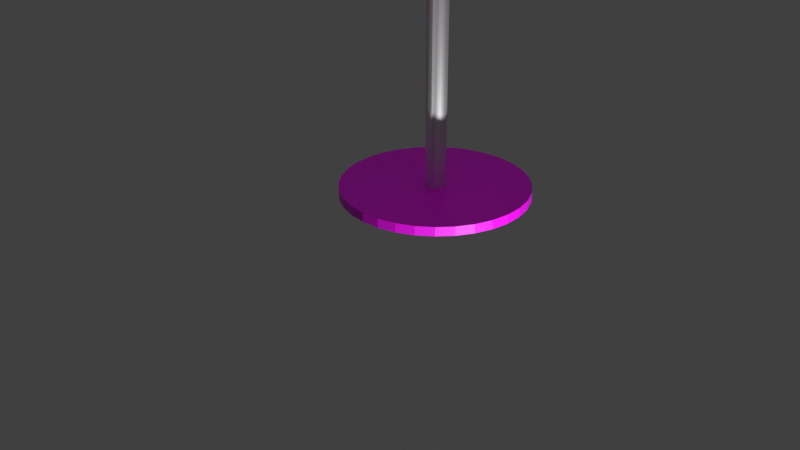 # Source: table.blend  (saved by Blender 3.0.42; exported with 4.5.12 LTS)
import bpy
from mathutils import Matrix  # noqa: F401  (used for matrix-valued properties, if any)

bpy.ops.wm.read_factory_settings(use_empty=True)
scene = bpy.context.scene
scene.name = 'Scene'

# ---- collections
col_collection = bpy.data.collections.new('Collection'); scene.collection.children.link(col_collection)

# ---- images (referenced by path relative to the original .blend; pixels are not part of the script)
import os
ASSET_DIR = os.environ.get("B2B_ASSET_DIR", "")  # directory of the original .blend (textures are referenced by path, not embedded)
HERE = os.path.dirname(os.path.abspath(__file__))  # packed textures are extracted next to this script under _unpacked/

def load_image(name, relpath, width, height, colorspace="sRGB"):
    """Load a texture the original file referenced (path relative to the .blend, or extracted next to this script)."""
    p = next((c for c in (os.path.join(HERE, relpath), os.path.join(ASSET_DIR, relpath)) if relpath and os.path.exists(c)), "")
    if p:
        img = bpy.data.images.load(p, check_existing=True)
        img.name = name
    else:  # same state as the original file: an image datablock whose file is absent (Cycles renders it pink)
        img = bpy.data.images.new(name, width, height)
        img.source = "FILE"
        img.filepath = "//" + (relpath or name)
    img.colorspace_settings.name = colorspace
    return img
img_wood_planks_dirt_diff_4k_jpg = load_image('wood_planks_dirt_diff_4k.jpg', 'wood_planks_dirt_diff_4k.jpg', 1024, 1024, 'sRGB')
img_concrete_floor_worn_001_diff_4k_jpg = load_image('concrete_floor_worn_001_diff_4k.jpg', 'concrete_floor_worn_001_diff_4k.jpg', 1024, 1024, 'sRGB')

# ---- materials (node trees are filled in below, after node groups)
mat_wood = bpy.data.materials.new('wood')
mat_wood.use_transparent_shadow = False
mat_wood.roughness = 0.3388
mat_metal_001 = bpy.data.materials.new('metal.001')
mat_metal_001.use_transparent_shadow = False
mat_material_001 = bpy.data.materials.new('Material.001')
mat_material_001.use_transparent_shadow = False
mat_metal = bpy.data.materials.new('metal')
mat_metal.use_transparent_shadow = False
mat_material_002 = bpy.data.materials.new('Material.002')
mat_material_002.use_transparent_shadow = False

# ---- material node trees
mat_wood.use_nodes = True; mat_wood.node_tree.nodes.clear()
_N = mat_wood.node_tree.nodes; _L = mat_wood.node_tree.links
n0 = _N.new('ShaderNodeBsdfPrincipled'); n0.name = 'Principled BSDF'; n0.location = (10, 300)
n0.distribution = 'GGX'
n0.subsurface_method = 'RANDOM_WALK_SKIN'
n0.inputs[3].default_value = 1.45
n0.inputs[27].default_value = (0.0, 0.0, 0.0, 1.0)
n0.inputs[28].default_value = 1.0
n1 = _N.new('ShaderNodeOutputMaterial'); n1.name = 'Material Output'; n1.location = (300, 300)
n2 = _N.new('ShaderNodeTexImage'); n2.name = 'Texture image'; n2.location = (-280, 280)
n2.image = img_wood_planks_dirt_diff_4k_jpg
_L.new(n0.outputs[0], n1.inputs[0])
_L.new(n2.outputs[0], n0.inputs[0])
n1.is_active_output = True
mat_metal_001.use_nodes = True; mat_metal_001.node_tree.nodes.clear()
_N = mat_metal_001.node_tree.nodes; _L = mat_metal_001.node_tree.links
n0 = _N.new('ShaderNodeBsdfPrincipled'); n0.name = 'Principled BSDF'; n0.location = (10, 300)
n0.distribution = 'GGX'
n0.subsurface_method = 'RANDOM_WALK_SKIN'
n0.inputs[1].default_value = 0.874
n0.inputs[3].default_value = 1.45
n0.inputs[11].default_value = 1.795
n0.inputs[14].default_value = (0.998, 0.998, 0.998, 1.0)
n0.inputs[15].default_value = 0.4252
n0.inputs[24].default_value = 0.04567
n0.inputs[27].default_value = (0.0, 0.0, 0.0, 1.0)
n0.inputs[28].default_value = 1.0
n1 = _N.new('ShaderNodeOutputMaterial'); n1.name = 'Material Output'; n1.location = (300, 300)
_L.new(n0.outputs[0], n1.inputs[0])
n1.is_active_output = True
mat_material_001.use_nodes = True; mat_material_001.node_tree.nodes.clear()
_N = mat_material_001.node_tree.nodes; _L = mat_material_001.node_tree.links
n0 = _N.new('ShaderNodeBsdfPrincipled'); n0.name = 'Principled BSDF'; n0.location = (10, 300)
n0.distribution = 'GGX'
n0.subsurface_method = 'RANDOM_WALK_SKIN'
n0.inputs[3].default_value = 1.45
n0.inputs[27].default_value = (0.0, 0.0, 0.0, 1.0)
n0.inputs[28].default_value = 1.0
n1 = _N.new('ShaderNodeOutputMaterial'); n1.name = 'Material Output'; n1.location = (300, 300)
n2 = _N.new('ShaderNodeTexImage'); n2.name = 'Image Texture'; n2.location = (-280, 280)
_L.new(n0.outputs[0], n1.inputs[0])
_L.new(n2.outputs[0], n0.inputs[0])
n1.is_active_output = True
mat_metal.use_nodes = True; mat_metal.node_tree.nodes.clear()
_N = mat_metal.node_tree.nodes; _L = mat_metal.node_tree.links
n0 = _N.new('ShaderNodeBsdfPrincipled'); n0.name = 'Principled BSDF'; n0.location = (10, 300)
n0.distribution = 'GGX'
n0.subsurface_method = 'RANDOM_WALK_SKIN'
n0.inputs[1].default_value = 0.874
n0.inputs[3].default_value = 1.45
n0.inputs[11].default_value = 1.795
n0.inputs[14].default_value = (0.998, 0.998, 0.998, 1.0)
n0.inputs[15].default_value = 0.4252
n0.inputs[24].default_value = 0.04567
n0.inputs[27].default_value = (0.0, 0.0, 0.0, 1.0)
n0.inputs[28].default_value = 1.0
n1 = _N.new('ShaderNodeOutputMaterial'); n1.name = 'Material Output'; n1.location = (300, 300)
_L.new(n0.outputs[0], n1.inputs[0])
n1.is_active_output = True
mat_material_002.use_nodes = True; mat_material_002.node_tree.nodes.clear()
_N = mat_material_002.node_tree.nodes; _L = mat_material_002.node_tree.links
n0 = _N.new('ShaderNodeBsdfPrincipled'); n0.name = 'Principled BSDF'; n0.location = (10, 300)
n0.distribution = 'GGX'
n0.subsurface_method = 'RANDOM_WALK_SKIN'
n0.inputs[3].default_value = 1.45
n0.inputs[27].default_value = (0.0, 0.0, 0.0, 1.0)
n0.inputs[28].default_value = 1.0
n1 = _N.new('ShaderNodeOutputMaterial'); n1.name = 'Material Output'; n1.location = (300, 300)
n2 = _N.new('ShaderNodeTexImage'); n2.name = 'Image Texture'; n2.location = (-280, 280)
n2.image = img_concrete_floor_worn_001_diff_4k_jpg
_L.new(n0.outputs[0], n1.inputs[0])
_L.new(n2.outputs[0], n0.inputs[0])
n1.is_active_output = True

# ---- world
world_world = bpy.data.worlds.new('World'); scene.world = world_world
world_world.use_nodes = True; world_world.node_tree.nodes.clear()
_N = world_world.node_tree.nodes; _L = world_world.node_tree.links
n0 = _N.new('ShaderNodeOutputWorld'); n0.name = 'World Output'; n0.location = (300, 300)
n1 = _N.new('ShaderNodeBackground'); n1.name = 'Background'; n1.location = (10, 300)
n1.inputs[0].default_value = (0.05088, 0.05088, 0.05088, 1.0)
_L.new(n1.outputs[0], n0.inputs[0])
n0.is_active_output = True
world_world.color = (0.05088, 0.05088, 0.05088)
world_world.use_sun_shadow = False
world_world.sun_shadow_jitter_overblur = 0.0

# ---- cameras
cam_camera = bpy.data.cameras.new('Camera')
cam_camera.clip_end = 100.0
cam_camera.ortho_scale = 7.314

# ---- lights
light_light = bpy.data.lights.new('Light', 'POINT')
light_light.transmission_factor = 0.0
light_light.energy = 1000.0
light_light.shadow_soft_size = 0.1
light_light.shadow_maximum_resolution = 0.006
light_light.use_absolute_resolution = True

# ---- meshes
me_cylindre = bpy.data.meshes.new('Cylindre')
me_cylindre.from_pydata([(0.0, 1.0, -1.0), (0.0, 1.0, 1.0), (0.1951, 0.9808, -1.0), (0.1951, 0.9808, 1.0), (0.3827, 0.9239, -1.0), (0.3827, 0.9239, 1.0), (0.5556, 0.8315, -1.0), (0.5556, 0.8315, 1.0), (0.7071, 0.7071, -1.0), (0.7071, 0.7071, 1.0), (0.8315, 0.5556, -1.0), (0.8315, 0.5556, 1.0), (0.9239, 0.3827, -1.0), (0.9239, 0.3827, 1.0), (0.9808, 0.1951, -1.0), (0.9808, 0.1951, 1.0), (1.0, -4.371e-08, -1.0), (1.0, -4.371e-08, 1.0), (0.9808, -0.1951, -1.0), (0.9808, -0.1951, 1.0), (0.9239, -0.3827, -1.0), (0.9239, -0.3827, 1.0), (0.8315, -0.5556, -1.0), (0.8315, -0.5556, 1.0), (0.7071, -0.7071, -1.0), (0.7071, -0.7071, 1.0), (0.5556, -0.8315, -1.0), (0.5556, -0.8315, 1.0), (0.3827, -0.9239, -1.0), (0.3827, -0.9239, 1.0), (0.1951, -0.9808, -1.0), (0.1951, -0.9808, 1.0), (-8.742e-08, -1.0, -1.0), (-8.742e-08, -1.0, 1.0), (-0.1951, -0.9808, -1.0), (-0.1951, -0.9808, 1.0), (-0.3827, -0.9239, -1.0), (-0.3827, -0.9239, 1.0), (-0.5556, -0.8315, -1.0), (-0.5556, -0.8315, 1.0), (-0.7071, -0.7071, -1.0), (-0.7071, -0.7071, 1.0), (-0.8315, -0.5556, -1.0), (-0.8315, -0.5556, 1.0), (-0.9239, -0.3827, -1.0), (-0.9239, -0.3827, 1.0), (-0.9808, -0.1951, -1.0), (-0.9808, -0.1951, 1.0), (-1.0, 1.192e-08, -1.0), (-1.0, 1.192e-08, 1.0), (-0.9808, 0.1951, -1.0), (-0.9808, 0.1951, 1.0), (-0.9239, 0.3827, -1.0), (-0.9239, 0.3827, 1.0), (-0.8315, 0.5556, -1.0), (-0.8315, 0.5556, 1.0), (-0.7071, 0.7071, -1.0), (-0.7071, 0.7071, 1.0), (-0.5556, 0.8315, -1.0), (-0.5556, 0.8315, 1.0), (-0.3827, 0.9239, -1.0), (-0.3827, 0.9239, 1.0), (-0.1951, 0.9808, -1.0), (-0.1951, 0.9808, 1.0)], [], [(0, 1, 3, 2), (2, 3, 5, 4), (4, 5, 7, 6), (6, 7, 9, 8), (8, 9, 11, 10), (10, 11, 13, 12), (12, 13, 15, 14), (14, 15, 17, 16), (16, 17, 19, 18), (18, 19, 21, 20), (20, 21, 23, 22), (22, 23, 25, 24), (24, 25, 27, 26), (26, 27, 29, 28), (28, 29, 31, 30), (30, 31, 33, 32), (32, 33, 35, 34), (34, 35, 37, 36), (36, 37, 39, 38), (38, 39, 41, 40), (40, 41, 43, 42), (42, 43, 45, 44), (44, 45, 47, 46), (46, 47, 49, 48), (48, 49, 51, 50), (50, 51, 53, 52), (52, 53, 55, 54), (54, 55, 57, 56), (56, 57, 59, 58), (58, 59, 61, 60), (3, 1, 63, 61, 59, 57, 55, 53, 51, 49, 47, 45, 43, 41, 39, 37, 35, 33, 31, 29, 27, 25, 23, 21, 19, 17, 15, 13, 11, 9, 7, 5), (60, 61, 63, 62), (62, 63, 1, 0), (0, 2, 4, 6, 8, 10, 12, 14, 16, 18, 20, 22, 24, 26, 28, 30, 32, 34, 36, 38, 40, 42, 44, 46, 48, 50, 52, 54, 56, 58, 60, 62)])
_uv = me_cylindre.uv_layers.new(name='CarteUV')
_uv.uv.foreach_set('vector', [1.0, 0.5, 1.0, 1.0, 0.9688, 1.0, 0.9688, 0.5, 0.9688, 0.5, 0.9688, 1.0, 0.9375, 1.0, 0.9375, 0.5, 0.9375, 0.5, 0.9375, 1.0, 0.9062, 1.0, 0.9062, 0.5, 0.9062, 0.5, 0.9062, 1.0, 0.875, 1.0, 0.875, 0.5, 0.875, 0.5, 0.875, 1.0, 0.8438, 1.0, 0.8438, 0.5, 0.8438, 0.5, 0.8438, 1.0, 0.8125, 1.0, 0.8125, 0.5, 0.8125, 0.5, 0.8125, 1.0, 0.7812, 1.0, 0.7812, 0.5, 0.7812, 0.5, 0.7812, 1.0, 0.75, 1.0, 0.75, 0.5, 0.75, 0.5, 0.75, 1.0, 0.7188, 1.0, 0.7188, 0.5, 0.7188, 0.5, 0.7188, 1.0, 0.6875, 1.0, 0.6875, 0.5, 0.6875, 0.5, 0.6875, 1.0, 0.6562, 1.0, 0.6562, 0.5, 0.6562, 0.5, 0.6562, 1.0, 0.625, 1.0, 0.625, 0.5, 0.625, 0.5, 0.625, 1.0, 0.5938, 1.0, 0.5938, 0.5, 0.5938, 0.5, 0.5938, 1.0, 0.5625, 1.0, 0.5625, 0.5, 0.5625, 0.5, 0.5625, 1.0, 0.5312, 1.0, 0.5312, 0.5, 0.5312, 0.5, 0.5312, 1.0, 0.5, 1.0, 0.5, 0.5, 0.5, 0.5, 0.5, 1.0, 0.4688, 1.0, 0.4688, 0.5, 0.4688, 0.5, 0.4688, 1.0, 0.4375, 1.0, 0.4375, 0.5, 0.4375, 0.5, 0.4375, 1.0, 0.4062, 1.0, 0.4062, 0.5, 0.4062, 0.5, 0.4062, 1.0, 0.375, 1.0, 0.375, 0.5, 0.375, 0.5, 0.375, 1.0, 0.3438, 1.0, 0.3438, 0.5, 0.3438, 0.5, 0.3438, 1.0, 0.3125, 1.0, 0.3125, 0.5, 0.3125, 0.5, 0.3125, 1.0, 0.2812, 1.0, 0.2812, 0.5, 0.2812, 0.5, 0.2812, 1.0, 0.25, 1.0, 0.25, 0.5, 0.25, 0.5, 0.25, 1.0, 0.2188, 1.0, 0.2188, 0.5, 0.2188, 0.5, 0.2188, 1.0, 0.1875, 1.0, 0.1875, 0.5, 0.1875, 0.5, 0.1875, 1.0, 0.1562, 1.0, 0.1562, 0.5, 0.1562, 0.5, 0.1562, 1.0, 0.125, 1.0, 0.125, 0.5, 0.125, 0.5, 0.125, 1.0, 0.09375, 1.0, 0.09375, 0.5, 0.09375, 0.5, 0.09375, 1.0, 0.0625, 1.0, 0.0625, 0.5, 0.2968, 0.4854, 0.25, 0.49, 0.2032, 0.4854, 0.1582, 0.4717, 0.1167, 0.4496, 0.08029, 0.4197, 0.05045, 0.3833, 0.02827, 0.3418, 0.01461, 0.2968, 0.01, 0.25, 0.01461, 0.2032, 0.02827, 0.1582, 0.05045, 0.1167, 0.08029, 0.08029, 0.1167, 0.05045, 0.1582, 0.02827, 0.2032, 0.01461, 0.25, 0.01, 0.2968, 0.01461, 0.3418, 0.02827, 0.3833, 0.05045, 0.4197, 0.08029, 0.4496, 0.1167, 0.4717, 0.1582, 0.4854, 0.2032, 0.49, 0.25, 0.4854, 0.2968, 0.4717, 0.3418, 0.4496, 0.3833, 0.4197, 0.4197, 0.3833, 0.4496, 0.3418, 0.4717, 0.0625, 0.5, 0.0625, 1.0, 0.03125, 1.0, 0.03125, 0.5, 0.03125, 0.5, 0.03125, 1.0, 0.0, 1.0, 0.0, 0.5, 0.75, 0.49, 0.7968, 0.4854, 0.8418, 0.4717, 0.8833, 0.4496, 0.9197, 0.4197, 0.9496, 0.3833, 0.9717, 0.3418, 0.9854, 0.2968, 0.99, 0.25, 0.9854, 0.2032, 0.9717, 0.1582, 0.9496, 0.1167, 0.9197, 0.08029, 0.8833, 0.05045, 0.8418, 0.02827, 0.7968, 0.01461, 0.75, 0.01, 0.7032, 0.01461, 0.6582, 0.02827, 0.6167, 0.05045, 0.5803, 0.08029, 0.5504, 0.1167, 0.5283, 0.1582, 0.5146, 0.2032, 0.51, 0.25, 0.5146, 0.2968, 0.5283, 0.3418, 0.5504, 0.3833, 0.5803, 0.4197, 0.6167, 0.4496, 0.6582, 0.4717, 0.7032, 0.4854])
me_cylindre.materials.append(mat_wood)
me_cylindre.materials.append(mat_metal_001)
me_cylindre.materials.append(mat_material_001)
me_cylindre.use_remesh_fix_poles = True
me_cylindre.use_remesh_preserve_attributes = False
me_cylindre.update()
me_cylindre_001 = bpy.data.meshes.new('Cylindre.001')
me_cylindre_001.from_pydata([(0.0, 1.0, -1.0), (0.0, 1.0, 1.0), (0.1951, 0.9808, -1.0), (0.1951, 0.9808, 1.0), (0.3827, 0.9239, -1.0), (0.3827, 0.9239, 1.0), (0.5556, 0.8315, -1.0), (0.5556, 0.8315, 1.0), (0.7071, 0.7071, -1.0), (0.7071, 0.7071, 1.0), (0.8315, 0.5556, -1.0), (0.8315, 0.5556, 1.0), (0.9239, 0.3827, -1.0), (0.9239, 0.3827, 1.0), (0.9808, 0.1951, -1.0), (0.9808, 0.1951, 1.0), (1.0, -4.371e-08, -1.0), (1.0, -4.371e-08, 1.0), (0.9808, -0.1951, -1.0), (0.9808, -0.1951, 1.0), (0.9239, -0.3827, -1.0), (0.9239, -0.3827, 1.0), (0.8315, -0.5556, -1.0), (0.8315, -0.5556, 1.0), (0.7071, -0.7071, -1.0), (0.7071, -0.7071, 1.0), (0.5556, -0.8315, -1.0), (0.5556, -0.8315, 1.0), (0.3827, -0.9239, -1.0), (0.3827, -0.9239, 1.0), (0.1951, -0.9808, -1.0), (0.1951, -0.9808, 1.0), (-8.742e-08, -1.0, -1.0), (-8.742e-08, -1.0, 1.0), (-0.1951, -0.9808, -1.0), (-0.1951, -0.9808, 1.0), (-0.3827, -0.9239, -1.0), (-0.3827, -0.9239, 1.0), (-0.5556, -0.8315, -1.0), (-0.5556, -0.8315, 1.0), (-0.7071, -0.7071, -1.0), (-0.7071, -0.7071, 1.0), (-0.8315, -0.5556, -1.0), (-0.8315, -0.5556, 1.0), (-0.9239, -0.3827, -1.0), (-0.9239, -0.3827, 1.0), (-0.9808, -0.1951, -1.0), (-0.9808, -0.1951, 1.0), (-1.0, 1.192e-08, -1.0), (-1.0, 1.192e-08, 1.0), (-0.9808, 0.1951, -1.0), (-0.9808, 0.1951, 1.0), (-0.9239, 0.3827, -1.0), (-0.9239, 0.3827, 1.0), (-0.8315, 0.5556, -1.0), (-0.8315, 0.5556, 1.0), (-0.7071, 0.7071, -1.0), (-0.7071, 0.7071, 1.0), (-0.5556, 0.8315, -1.0), (-0.5556, 0.8315, 1.0), (-0.3827, 0.9239, -1.0), (-0.3827, 0.9239, 1.0), (-0.1951, 0.9808, -1.0), (-0.1951, 0.9808, 1.0), (0.2007, 1.303, 0.5884), (0.4626, 1.277, 0.5884), (0.3827, 0.9239, 0.4338), (0.5556, 0.8315, 0.4338), (0.7071, 0.7071, 0.4338), (0.8315, 0.5556, 0.4338), (0.9239, 0.3827, 0.4338), (0.9808, 0.1951, 0.4338), (1.0, -4.371e-08, 0.4338), (0.9808, -0.1951, 0.4338), (0.9239, -0.3827, 0.4338), (0.8315, -0.5556, 0.4338), (0.7071, -0.7071, 0.4338), (0.5556, -0.8315, 0.4338), (0.3827, -0.9239, 0.4338), (0.1951, -0.9808, 0.4338), (-8.742e-08, -1.0, 0.4338), (-0.06126, -1.357, 0.5884), (-0.3131, -1.28, 0.5884), (-0.5452, -1.156, 0.5884), (-0.7487, -0.9892, 0.5884), (-0.9156, -0.7858, 0.5884), (-1.04, -0.5537, 0.5884), (-1.116, -0.3018, 0.5884), (-1.142, -0.03991, 0.5884), (-1.116, 0.222, 0.5884), (-1.04, 0.4739, 0.5884), (-0.9156, 0.706, 0.5884), (-0.7487, 0.9094, 0.5884), (-0.5452, 1.076, 0.5884), (-0.3131, 1.2, 0.5884), (-0.06126, 1.277, 0.5884), (0.4626, 1.277, -0.6235), (0.3827, 0.9239, -0.4689), (0.5556, 0.8315, -0.4689), (0.7071, 0.7071, -0.4689), (0.8315, 0.5556, -0.4689), (0.9239, 0.3827, -0.4689), (0.9808, 0.1951, -0.4689), (1.0, -4.371e-08, -0.4689), (0.9808, -0.1951, -0.4689), (0.9239, -0.3827, -0.4689), (0.8315, -0.5556, -0.4689), (0.7071, -0.7071, -0.4689), (0.5556, -0.8315, -0.4689), (0.3827, -0.9239, -0.4689), (0.1951, -0.9808, -0.4689), (-8.742e-08, -1.0, -0.4689), (-0.06126, -1.357, -0.6235), (-0.3131, -1.28, -0.6235), (-0.5452, -1.156, -0.6235), (-0.7487, -0.9892, -0.6235), (-0.9156, -0.7858, -0.6235), (-1.04, -0.5537, -0.6235), (-1.116, -0.3018, -0.6235), (-1.142, -0.03991, -0.6235), (-1.116, 0.222, -0.6235), (-1.04, 0.4739, -0.6235), (-0.9156, 0.706, -0.6235), (-0.7487, 0.9094, -0.6235), (-0.5452, 1.076, -0.6235), (-0.3131, 1.2, -0.6235), (-0.06126, 1.277, -0.6235), (0.2007, 1.303, -0.6235)], [], [(64, 1, 3, 65), (65, 3, 5, 66), (66, 5, 7, 67), (67, 7, 9, 68), (68, 9, 11, 69), (69, 11, 13, 70), (70, 13, 15, 71), (71, 15, 17, 72), (72, 17, 19, 73), (73, 19, 21, 74), (74, 21, 23, 75), (75, 23, 25, 76), (76, 25, 27, 77), (77, 27, 29, 78), (78, 29, 31, 79), (79, 31, 33, 80), (80, 33, 35, 81), (81, 35, 37, 82), (82, 37, 39, 83), (83, 39, 41, 84), (84, 41, 43, 85), (85, 43, 45, 86), (86, 45, 47, 87), (87, 47, 49, 88), (88, 49, 51, 89), (89, 51, 53, 90), (90, 53, 55, 91), (91, 55, 57, 92), (92, 57, 59, 93), (93, 59, 61, 94), (3, 1, 63, 61, 59, 57, 55, 53, 51, 49, 47, 45, 43, 41, 39, 37, 35, 33, 31, 29, 27, 25, 23, 21, 19, 17, 15, 13, 11, 9, 7, 5), (94, 61, 63, 95), (95, 63, 1, 64), (0, 2, 4, 6, 8, 10, 12, 14, 16, 18, 20, 22, 24, 26, 28, 30, 32, 34, 36, 38, 40, 42, 44, 46, 48, 50, 52, 54, 56, 58, 60, 62), (126, 95, 64, 127), (125, 94, 95, 126), (124, 93, 94, 125), (123, 92, 93, 124), (122, 91, 92, 123), (121, 90, 91, 122), (120, 89, 90, 121), (119, 88, 89, 120), (118, 87, 88, 119), (117, 86, 87, 118), (116, 85, 86, 117), (115, 84, 85, 116), (114, 83, 84, 115), (113, 82, 83, 114), (112, 81, 82, 113), (111, 80, 81, 112), (110, 79, 80, 111), (109, 78, 79, 110), (108, 77, 78, 109), (107, 76, 77, 108), (106, 75, 76, 107), (105, 74, 75, 106), (104, 73, 74, 105), (103, 72, 73, 104), (102, 71, 72, 103), (101, 70, 71, 102), (100, 69, 70, 101), (99, 68, 69, 100), (98, 67, 68, 99), (97, 66, 67, 98), (96, 65, 66, 97), (127, 64, 65, 96), (0, 127, 96, 2), (2, 96, 97, 4), (4, 97, 98, 6), (6, 98, 99, 8), (8, 99, 100, 10), (10, 100, 101, 12), (12, 101, 102, 14), (14, 102, 103, 16), (16, 103, 104, 18), (18, 104, 105, 20), (20, 105, 106, 22), (22, 106, 107, 24), (24, 107, 108, 26), (26, 108, 109, 28), (28, 109, 110, 30), (30, 110, 111, 32), (32, 111, 112, 34), (34, 112, 113, 36), (36, 113, 114, 38), (38, 114, 115, 40), (40, 115, 116, 42), (42, 116, 117, 44), (44, 117, 118, 46), (46, 118, 119, 48), (48, 119, 120, 50), (50, 120, 121, 52), (52, 121, 122, 54), (54, 122, 123, 56), (56, 123, 124, 58), (58, 124, 125, 60), (60, 125, 126, 62), (62, 126, 127, 0)])
_uv = me_cylindre_001.uv_layers.new(name='CarteUV')
_uv.uv.foreach_set('vector', [1.0, 0.8584, 1.0, 1.0, 0.9688, 1.0, 0.9688, 0.8584, 0.9688, 0.8584, 0.9688, 1.0, 0.9375, 1.0, 0.9375, 0.8584, 0.9375, 0.8584, 0.9375, 1.0, 0.9062, 1.0, 0.9062, 0.8585, 0.9062, 0.8585, 0.9062, 1.0, 0.875, 1.0, 0.875, 0.8585, 0.875, 0.8585, 0.875, 1.0, 0.8438, 1.0, 0.8438, 0.8585, 0.8438, 0.8585, 0.8438, 1.0, 0.8125, 1.0, 0.8125, 0.8584, 0.8125, 0.8584, 0.8125, 1.0, 0.7812, 1.0, 0.7812, 0.8584, 0.7812, 0.8584, 0.7812, 1.0, 0.75, 1.0, 0.75, 0.8584, 0.75, 0.8584, 0.75, 1.0, 0.7188, 1.0, 0.7188, 0.8585, 0.7188, 0.8585, 0.7188, 1.0, 0.6875, 1.0, 0.6875, 0.8585, 0.6875, 0.8585, 0.6875, 1.0, 0.6562, 1.0, 0.6562, 0.8585, 0.6562, 0.8585, 0.6562, 1.0, 0.625, 1.0, 0.625, 0.8584, 0.625, 0.8584, 0.625, 1.0, 0.5938, 1.0, 0.5938, 0.8584, 0.5938, 0.8584, 0.5938, 1.0, 0.5625, 1.0, 0.5625, 0.8584, 0.5625, 0.8584, 0.5625, 1.0, 0.5312, 1.0, 0.5312, 0.8585, 0.5312, 0.8585, 0.5312, 1.0, 0.5, 1.0, 0.5, 0.8585, 0.5, 0.8585, 0.5, 1.0, 0.4688, 1.0, 0.4688, 0.8585, 0.4688, 0.8585, 0.4688, 1.0, 0.4375, 1.0, 0.4375, 0.8585, 0.4375, 0.8585, 0.4375, 1.0, 0.4062, 1.0, 0.4062, 0.8585, 0.4062, 0.8585, 0.4062, 1.0, 0.375, 1.0, 0.375, 0.8585, 0.375, 0.8585, 0.375, 1.0, 0.3438, 1.0, 0.3438, 0.8585, 0.3438, 0.8585, 0.3438, 1.0, 0.3125, 1.0, 0.3125, 0.8585, 0.3125, 0.8585, 0.3125, 1.0, 0.2812, 1.0, 0.2812, 0.8584, 0.2812, 0.8584, 0.2812, 1.0, 0.25, 1.0, 0.25, 0.8585, 0.25, 0.8585, 0.25, 1.0, 0.2188, 1.0, 0.2188, 0.8585, 0.2188, 0.8585, 0.2188, 1.0, 0.1875, 1.0, 0.1875, 0.8585, 0.1875, 0.8585, 0.1875, 1.0, 0.1562, 1.0, 0.1562, 0.8585, 0.1562, 0.8585, 0.1562, 1.0, 0.125, 1.0, 0.125, 0.8584, 0.125, 0.8584, 0.125, 1.0, 0.09375, 1.0, 0.09375, 0.8585, 0.09375, 0.8585, 0.09375, 1.0, 0.0625, 1.0, 0.0625, 0.8585, 0.2968, 0.4854, 0.25, 0.49, 0.2032, 0.4854, 0.1582, 0.4717, 0.1167, 0.4496, 0.08029, 0.4197, 0.05045, 0.3833, 0.02827, 0.3418, 0.01461, 0.2968, 0.01, 0.25, 0.01461, 0.2032, 0.02827, 0.1582, 0.05045, 0.1167, 0.08029, 0.08029, 0.1167, 0.05045, 0.1582, 0.02827, 0.2032, 0.01461, 0.25, 0.01, 0.2968, 0.01461, 0.3418, 0.02827, 0.3833, 0.05045, 0.4197, 0.08029, 0.4496, 0.1167, 0.4717, 0.1582, 0.4854, 0.2032, 0.49, 0.25, 0.4854, 0.2968, 0.4717, 0.3418, 0.4496, 0.3833, 0.4197, 0.4197, 0.3833, 0.4496, 0.3418, 0.4717, 0.0625, 0.8585, 0.0625, 1.0, 0.03125, 1.0, 0.03125, 0.8585, 0.03125, 0.8585, 0.03125, 1.0, 0.0, 1.0, 0.0, 0.8584, 0.75, 0.49, 0.7968, 0.4854, 0.8418, 0.4717, 0.8833, 0.4496, 0.9197, 0.4197, 0.9496, 0.3833, 0.9717, 0.3418, 0.9854, 0.2968, 0.99, 0.25, 0.9854, 0.2032, 0.9717, 0.1582, 0.9496, 0.1167, 0.9197, 0.08029, 0.8833, 0.05045, 0.8418, 0.02827, 0.7968, 0.01461, 0.75, 0.01, 0.7032, 0.01461, 0.6582, 0.02827, 0.6167, 0.05045, 0.5803, 0.08029, 0.5504, 0.1167, 0.5283, 0.1582, 0.5146, 0.2032, 0.51, 0.25, 0.5146, 0.2968, 0.5283, 0.3418, 0.5504, 0.3833, 0.5803, 0.4197, 0.6167, 0.4496, 0.6582, 0.4717, 0.7032, 0.4854, 0.03125, 0.6328, 0.03125, 0.8585, 0.0, 0.8584, 0.0, 0.6328, 0.0625, 0.6328, 0.0625, 0.8585, 0.03125, 0.8585, 0.03125, 0.6328, 0.09375, 0.6328, 0.09375, 0.8585, 0.0625, 0.8585, 0.0625, 0.6328, 0.125, 0.6328, 0.125, 0.8584, 0.09375, 0.8585, 0.09375, 0.6328, 0.1562, 0.6328, 0.1562, 0.8585, 0.125, 0.8584, 0.125, 0.6328, 0.1875, 0.6328, 0.1875, 0.8585, 0.1562, 0.8585, 0.1562, 0.6328, 0.2188, 0.6328, 0.2188, 0.8585, 0.1875, 0.8585, 0.1875, 0.6328, 0.25, 0.6328, 0.25, 0.8585, 0.2188, 0.8585, 0.2188, 0.6328, 0.2812, 0.6328, 0.2812, 0.8584, 0.25, 0.8585, 0.25, 0.6328, 0.3125, 0.6328, 0.3125, 0.8585, 0.2812, 0.8584, 0.2812, 0.6328, 0.3438, 0.6328, 0.3438, 0.8585, 0.3125, 0.8585, 0.3125, 0.6328, 0.375, 0.6328, 0.375, 0.8585, 0.3438, 0.8585, 0.3438, 0.6328, 0.4062, 0.6328, 0.4062, 0.8585, 0.375, 0.8585, 0.375, 0.6328, 0.4375, 0.6328, 0.4375, 0.8585, 0.4062, 0.8585, 0.4062, 0.6328, 0.4688, 0.6328, 0.4688, 0.8585, 0.4375, 0.8585, 0.4375, 0.6328, 0.5, 0.6328, 0.5, 0.8585, 0.4688, 0.8585, 0.4688, 0.6328, 0.5312, 0.6328, 0.5312, 0.8585, 0.5, 0.8585, 0.5, 0.6328, 0.5625, 0.6328, 0.5625, 0.8584, 0.5312, 0.8585, 0.5312, 0.6328, 0.5938, 0.6328, 0.5938, 0.8584, 0.5625, 0.8584, 0.5625, 0.6328, 0.625, 0.6328, 0.625, 0.8584, 0.5938, 0.8584, 0.5938, 0.6328, 0.6562, 0.6328, 0.6562, 0.8585, 0.625, 0.8584, 0.625, 0.6328, 0.6875, 0.6328, 0.6875, 0.8585, 0.6562, 0.8585, 0.6562, 0.6328, 0.7188, 0.6328, 0.7188, 0.8585, 0.6875, 0.8585, 0.6875, 0.6328, 0.75, 0.6328, 0.75, 0.8584, 0.7188, 0.8585, 0.7188, 0.6328, 0.7812, 0.6328, 0.7812, 0.8584, 0.75, 0.8584, 0.75, 0.6328, 0.8125, 0.6328, 0.8125, 0.8584, 0.7812, 0.8584, 0.7812, 0.6328, 0.8438, 0.6328, 0.8438, 0.8585, 0.8125, 0.8584, 0.8125, 0.6328, 0.875, 0.6328, 0.875, 0.8585, 0.8438, 0.8585, 0.8438, 0.6328, 0.9062, 0.6328, 0.9062, 0.8585, 0.875, 0.8585, 0.875, 0.6328, 0.9375, 0.6328, 0.9375, 0.8584, 0.9062, 0.8585, 0.9062, 0.6328, 0.9688, 0.6328, 0.9688, 0.8584, 0.9375, 0.8584, 0.9375, 0.6328, 1.0, 0.6328, 1.0, 0.8584, 0.9688, 0.8584, 0.9688, 0.6328, 1.0, 0.5, 1.0, 0.6328, 0.9688, 0.6328, 0.9688, 0.5, 0.9688, 0.5, 0.9688, 0.6328, 0.9375, 0.6328, 0.9375, 0.5, 0.9375, 0.5, 0.9375, 0.6328, 0.9062, 0.6328, 0.9062, 0.5, 0.9062, 0.5, 0.9062, 0.6328, 0.875, 0.6328, 0.875, 0.5, 0.875, 0.5, 0.875, 0.6328, 0.8438, 0.6328, 0.8438, 0.5, 0.8438, 0.5, 0.8438, 0.6328, 0.8125, 0.6328, 0.8125, 0.5, 0.8125, 0.5, 0.8125, 0.6328, 0.7812, 0.6328, 0.7812, 0.5, 0.7812, 0.5, 0.7812, 0.6328, 0.75, 0.6328, 0.75, 0.5, 0.75, 0.5, 0.75, 0.6328, 0.7188, 0.6328, 0.7188, 0.5, 0.7188, 0.5, 0.7188, 0.6328, 0.6875, 0.6328, 0.6875, 0.5, 0.6875, 0.5, 0.6875, 0.6328, 0.6562, 0.6328, 0.6562, 0.5, 0.6562, 0.5, 0.6562, 0.6328, 0.625, 0.6328, 0.625, 0.5, 0.625, 0.5, 0.625, 0.6328, 0.5938, 0.6328, 0.5938, 0.5, 0.5938, 0.5, 0.5938, 0.6328, 0.5625, 0.6328, 0.5625, 0.5, 0.5625, 0.5, 0.5625, 0.6328, 0.5312, 0.6328, 0.5312, 0.5, 0.5312, 0.5, 0.5312, 0.6328, 0.5, 0.6328, 0.5, 0.5, 0.5, 0.5, 0.5, 0.6328, 0.4688, 0.6328, 0.4688, 0.5, 0.4688, 0.5, 0.4688, 0.6328, 0.4375, 0.6328, 0.4375, 0.5, 0.4375, 0.5, 0.4375, 0.6328, 0.4062, 0.6328, 0.4062, 0.5, 0.4062, 0.5, 0.4062, 0.6328, 0.375, 0.6328, 0.375, 0.5, 0.375, 0.5, 0.375, 0.6328, 0.3438, 0.6328, 0.3438, 0.5, 0.3438, 0.5, 0.3438, 0.6328, 0.3125, 0.6328, 0.3125, 0.5, 0.3125, 0.5, 0.3125, 0.6328, 0.2812, 0.6328, 0.2812, 0.5, 0.2812, 0.5, 0.2812, 0.6328, 0.25, 0.6328, 0.25, 0.5, 0.25, 0.5, 0.25, 0.6328, 0.2188, 0.6328, 0.2188, 0.5, 0.2188, 0.5, 0.2188, 0.6328, 0.1875, 0.6328, 0.1875, 0.5, 0.1875, 0.5, 0.1875, 0.6328, 0.1562, 0.6328, 0.1562, 0.5, 0.1562, 0.5, 0.1562, 0.6328, 0.125, 0.6328, 0.125, 0.5, 0.125, 0.5, 0.125, 0.6328, 0.09375, 0.6328, 0.09375, 0.5, 0.09375, 0.5, 0.09375, 0.6328, 0.0625, 0.6328, 0.0625, 0.5, 0.0625, 0.5, 0.0625, 0.6328, 0.03125, 0.6328, 0.03125, 0.5, 0.03125, 0.5, 0.03125, 0.6328, 0.0, 0.6328, 0.0, 0.5])
me_cylindre_001.materials.append(mat_metal)
me_cylindre_001.use_remesh_fix_poles = True
me_cylindre_001.use_remesh_preserve_attributes = False
me_cylindre_001.update()
me_cylindre_002 = bpy.data.meshes.new('Cylindre.002')
me_cylindre_002.from_pydata([(0.0, 1.0, -1.0), (0.0, 1.0, 1.0), (0.1951, 0.9808, -1.0), (0.1951, 0.9808, 1.0), (0.3827, 0.9239, -1.0), (0.3827, 0.9239, 1.0), (0.5556, 0.8315, -1.0), (0.5556, 0.8315, 1.0), (0.7071, 0.7071, -1.0), (0.7071, 0.7071, 1.0), (0.8315, 0.5556, -1.0), (0.8315, 0.5556, 1.0), (0.9239, 0.3827, -1.0), (0.9239, 0.3827, 1.0), (0.9808, 0.1951, -1.0), (0.9808, 0.1951, 1.0), (1.0, -4.371e-08, -1.0), (1.0, -4.371e-08, 1.0), (0.9808, -0.1951, -1.0), (0.9808, -0.1951, 1.0), (0.9239, -0.3827, -1.0), (0.9239, -0.3827, 1.0), (0.8315, -0.5556, -1.0), (0.8315, -0.5556, 1.0), (0.7071, -0.7071, -1.0), (0.7071, -0.7071, 1.0), (0.5556, -0.8315, -1.0), (0.5556, -0.8315, 1.0), (0.3827, -0.9239, -1.0), (0.3827, -0.9239, 1.0), (0.1951, -0.9808, -1.0), (0.1951, -0.9808, 1.0), (-8.742e-08, -1.0, -1.0), (-8.742e-08, -1.0, 1.0), (-0.1951, -0.9808, -1.0), (-0.1951, -0.9808, 1.0), (-0.3827, -0.9239, -1.0), (-0.3827, -0.9239, 1.0), (-0.5556, -0.8315, -1.0), (-0.5556, -0.8315, 1.0), (-0.7071, -0.7071, -1.0), (-0.7071, -0.7071, 1.0), (-0.8315, -0.5556, -1.0), (-0.8315, -0.5556, 1.0), (-0.9239, -0.3827, -1.0), (-0.9239, -0.3827, 1.0), (-0.9808, -0.1951, -1.0), (-0.9808, -0.1951, 1.0), (-1.0, 1.192e-08, -1.0), (-1.0, 1.192e-08, 1.0), (-0.9808, 0.1951, -1.0), (-0.9808, 0.1951, 1.0), (-0.9239, 0.3827, -1.0), (-0.9239, 0.3827, 1.0), (-0.8315, 0.5556, -1.0), (-0.8315, 0.5556, 1.0), (-0.7071, 0.7071, -1.0), (-0.7071, 0.7071, 1.0), (-0.5556, 0.8315, -1.0), (-0.5556, 0.8315, 1.0), (-0.3827, 0.9239, -1.0), (-0.3827, 0.9239, 1.0), (-0.1951, 0.9808, -1.0), (-0.1951, 0.9808, 1.0)], [], [(0, 1, 3, 2), (2, 3, 5, 4), (4, 5, 7, 6), (6, 7, 9, 8), (8, 9, 11, 10), (10, 11, 13, 12), (12, 13, 15, 14), (14, 15, 17, 16), (16, 17, 19, 18), (18, 19, 21, 20), (20, 21, 23, 22), (22, 23, 25, 24), (24, 25, 27, 26), (26, 27, 29, 28), (28, 29, 31, 30), (30, 31, 33, 32), (32, 33, 35, 34), (34, 35, 37, 36), (36, 37, 39, 38), (38, 39, 41, 40), (40, 41, 43, 42), (42, 43, 45, 44), (44, 45, 47, 46), (46, 47, 49, 48), (48, 49, 51, 50), (50, 51, 53, 52), (52, 53, 55, 54), (54, 55, 57, 56), (56, 57, 59, 58), (58, 59, 61, 60), (3, 1, 63, 61, 59, 57, 55, 53, 51, 49, 47, 45, 43, 41, 39, 37, 35, 33, 31, 29, 27, 25, 23, 21, 19, 17, 15, 13, 11, 9, 7, 5), (60, 61, 63, 62), (62, 63, 1, 0), (0, 2, 4, 6, 8, 10, 12, 14, 16, 18, 20, 22, 24, 26, 28, 30, 32, 34, 36, 38, 40, 42, 44, 46, 48, 50, 52, 54, 56, 58, 60, 62)])
_uv = me_cylindre_002.uv_layers.new(name='CarteUV')
_uv.uv.foreach_set('vector', [1.0, 0.5, 1.0, 1.0, 0.9688, 1.0, 0.9688, 0.5, 0.9688, 0.5, 0.9688, 1.0, 0.9375, 1.0, 0.9375, 0.5, 0.9375, 0.5, 0.9375, 1.0, 0.9062, 1.0, 0.9062, 0.5, 0.9062, 0.5, 0.9062, 1.0, 0.875, 1.0, 0.875, 0.5, 0.875, 0.5, 0.875, 1.0, 0.8438, 1.0, 0.8438, 0.5, 0.8438, 0.5, 0.8438, 1.0, 0.8125, 1.0, 0.8125, 0.5, 0.8125, 0.5, 0.8125, 1.0, 0.7812, 1.0, 0.7812, 0.5, 0.7812, 0.5, 0.7812, 1.0, 0.75, 1.0, 0.75, 0.5, 0.75, 0.5, 0.75, 1.0, 0.7188, 1.0, 0.7188, 0.5, 0.7188, 0.5, 0.7188, 1.0, 0.6875, 1.0, 0.6875, 0.5, 0.6875, 0.5, 0.6875, 1.0, 0.6562, 1.0, 0.6562, 0.5, 0.6562, 0.5, 0.6562, 1.0, 0.625, 1.0, 0.625, 0.5, 0.625, 0.5, 0.625, 1.0, 0.5938, 1.0, 0.5938, 0.5, 0.5938, 0.5, 0.5938, 1.0, 0.5625, 1.0, 0.5625, 0.5, 0.5625, 0.5, 0.5625, 1.0, 0.5312, 1.0, 0.5312, 0.5, 0.5312, 0.5, 0.5312, 1.0, 0.5, 1.0, 0.5, 0.5, 0.5, 0.5, 0.5, 1.0, 0.4688, 1.0, 0.4688, 0.5, 0.4688, 0.5, 0.4688, 1.0, 0.4375, 1.0, 0.4375, 0.5, 0.4375, 0.5, 0.4375, 1.0, 0.4062, 1.0, 0.4062, 0.5, 0.4062, 0.5, 0.4062, 1.0, 0.375, 1.0, 0.375, 0.5, 0.375, 0.5, 0.375, 1.0, 0.3438, 1.0, 0.3438, 0.5, 0.3438, 0.5, 0.3438, 1.0, 0.3125, 1.0, 0.3125, 0.5, 0.3125, 0.5, 0.3125, 1.0, 0.2812, 1.0, 0.2812, 0.5, 0.2812, 0.5, 0.2812, 1.0, 0.25, 1.0, 0.25, 0.5, 0.25, 0.5, 0.25, 1.0, 0.2188, 1.0, 0.2188, 0.5, 0.2188, 0.5, 0.2188, 1.0, 0.1875, 1.0, 0.1875, 0.5, 0.1875, 0.5, 0.1875, 1.0, 0.1562, 1.0, 0.1562, 0.5, 0.1562, 0.5, 0.1562, 1.0, 0.125, 1.0, 0.125, 0.5, 0.125, 0.5, 0.125, 1.0, 0.09375, 1.0, 0.09375, 0.5, 0.09375, 0.5, 0.09375, 1.0, 0.0625, 1.0, 0.0625, 0.5, 0.2968, 0.4854, 0.25, 0.49, 0.2032, 0.4854, 0.1582, 0.4717, 0.1167, 0.4496, 0.08029, 0.4197, 0.05045, 0.3833, 0.02827, 0.3418, 0.01461, 0.2968, 0.01, 0.25, 0.01461, 0.2032, 0.02827, 0.1582, 0.05045, 0.1167, 0.08029, 0.08029, 0.1167, 0.05045, 0.1582, 0.02827, 0.2032, 0.01461, 0.25, 0.01, 0.2968, 0.01461, 0.3418, 0.02827, 0.3833, 0.05045, 0.4197, 0.08029, 0.4496, 0.1167, 0.4717, 0.1582, 0.4854, 0.2032, 0.49, 0.25, 0.4854, 0.2968, 0.4717, 0.3418, 0.4496, 0.3833, 0.4197, 0.4197, 0.3833, 0.4496, 0.3418, 0.4717, 0.0625, 0.5, 0.0625, 1.0, 0.03125, 1.0, 0.03125, 0.5, 0.03125, 0.5, 0.03125, 1.0, 0.0, 1.0, 0.0, 0.5, 0.75, 0.49, 0.7968, 0.4854, 0.8418, 0.4717, 0.8833, 0.4496, 0.9197, 0.4197, 0.9496, 0.3833, 0.9717, 0.3418, 0.9854, 0.2968, 0.99, 0.25, 0.9854, 0.2032, 0.9717, 0.1582, 0.9496, 0.1167, 0.9197, 0.08029, 0.8833, 0.05045, 0.8418, 0.02827, 0.7968, 0.01461, 0.75, 0.01, 0.7032, 0.01461, 0.6582, 0.02827, 0.6167, 0.05045, 0.5803, 0.08029, 0.5504, 0.1167, 0.5283, 0.1582, 0.5146, 0.2032, 0.51, 0.25, 0.5146, 0.2968, 0.5283, 0.3418, 0.5504, 0.3833, 0.5803, 0.4197, 0.6167, 0.4496, 0.6582, 0.4717, 0.7032, 0.4854])
me_cylindre_002.materials.append(mat_material_002)
me_cylindre_002.use_remesh_fix_poles = True
me_cylindre_002.use_remesh_preserve_attributes = False
me_cylindre_002.update()

# ---- objects
ob_light = bpy.data.objects.new('Light', light_light)
ob_camera = bpy.data.objects.new('Camera', cam_camera)
ob_cylindre = bpy.data.objects.new('Cylindre', me_cylindre)
ob_cylindre_001 = bpy.data.objects.new('Cylindre.001', me_cylindre_001)
ob_cylindre_002 = bpy.data.objects.new('Cylindre.002', me_cylindre_002)

# ---- transforms, parenting, visibility, modifiers, constraints
ob_light.location = (4.076, -0.5099, -2.625)
ob_light.rotation_euler = (-2.491, -0.05522, 4.417)
ob_light.lock_rotations_4d = False
ob_light.empty_display_type = 'ARROWS'
ob_light.color = (0.0, 0.0, 0.0, 0.0)
ob_light.lineart.crease_threshold = 0.0
ob_camera.location = (7.359, -6.926, 4.958)
ob_camera.rotation_euler = (1.109, 0.0, 0.8149)
ob_camera.lock_rotations_4d = False
ob_camera.empty_display_type = 'ARROWS'
ob_camera.color = (0.0, 0.0, 0.0, 0.0)
ob_camera.display_type = 'WIRE'
ob_camera.lineart.crease_threshold = 0.0
ob_cylindre.location = (0.0, 0.4955, 3.279)
ob_cylindre.rotation_euler = (3.142, -0.0, 0.0)
ob_cylindre.scale = (1.5, 1.5, 0.05)
ob_cylindre_001.location = (0.02625, 0.4948, 1.725)
ob_cylindre_001.rotation_euler = (3.142, -0.0, 0.0)
ob_cylindre_001.scale = (0.1, 0.1, 1.5)
ob_cylindre_002.location = (0.0, 0.5107, 0.1789)
ob_cylindre_002.rotation_euler = (3.142, -0.0, 0.0)
ob_cylindre_002.scale = (1.0, 1.0, 0.05)

# ---- collection membership
col_collection.objects.link(ob_light)
col_collection.objects.link(ob_camera)
col_collection.objects.link(ob_cylindre)
col_collection.objects.link(ob_cylindre_001)
col_collection.objects.link(ob_cylindre_002)

# ---- scene / render settings (as saved in the file)
scene.camera = ob_camera
scene.frame_start = 1; scene.frame_end = 250; scene.frame_set(1)
scene.render.engine = 'BLENDER_EEVEE_NEXT'
scene.cycles.sampling_pattern = 'TABULATED_SOBOL'
scene.cycles.use_light_tree = False
scene.view_settings.view_transform = 'Standard'
bpy.context.view_layer.update()

